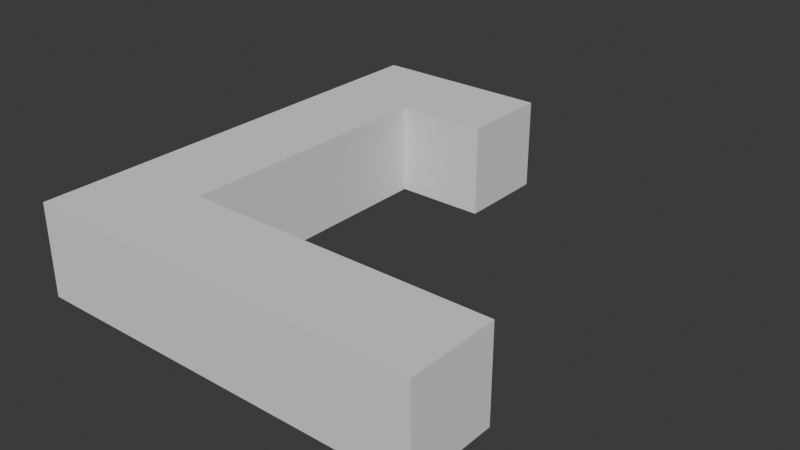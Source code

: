 # Source: KitchenBase.blend  (saved by Blender 5.0.119; exported with 4.5.12 LTS)
import bpy
from mathutils import Matrix  # noqa: F401  (used for matrix-valued properties, if any)

bpy.ops.wm.read_factory_settings(use_empty=True)
scene = bpy.context.scene
scene.name = 'Scene'

# ---- collections
col_collection = bpy.data.collections.new('Collection'); scene.collection.children.link(col_collection)

# ---- world
world_world = bpy.data.worlds.new('World'); scene.world = world_world
world_world.use_nodes = True; world_world.node_tree.nodes.clear()
_N = world_world.node_tree.nodes; _L = world_world.node_tree.links
n0 = _N.new('ShaderNodeOutputWorld'); n0.name = 'World Output'; n0.location = (200, 100)
n1 = _N.new('ShaderNodeBackground'); n1.name = 'Background'; n1.location = (-200, 100)
n1.inputs[0].default_value = (0.05088, 0.05088, 0.05088, 1.0)
_L.new(n1.outputs[0], n0.inputs[0])
n0.is_active_output = True
world_world.color = (0.05088, 0.05088, 0.05088)
world_world.sun_shadow_jitter_overblur = 0.0

# ---- meshes
me_cube_001 = bpy.data.meshes.new('Cube.001')
me_cube_001.from_pydata([(0.0, 0.0, 0.0), (0.0, 0.0, 1.5), (0.0, 1.5, 0.0), (0.0, 1.5, 1.5), (3.0, 0.0, 0.0), (3.0, 0.0, 1.5), (3.0, 1.5, 0.0), (3.0, 1.5, 1.5), (1.5, 1.5, 0.0), (1.5, 1.5, 1.5), (1.5, 0.0, 0.0), (1.5, 0.0, 1.5), (0.0, -5.95, 0.0), (0.0, -5.95, 1.5), (1.5, -5.95, 1.5), (1.5, -5.95, 0.0), (0.0, -1.487, 1.5), (0.0, -2.975, 1.5), (0.0, -4.462, 1.5), (1.5, -4.462, 1.5), (1.5, -2.975, 1.5), (1.5, -1.487, 1.5), (1.5, -4.462, 0.0), (1.5, -2.975, 0.0), (1.5, -1.487, 0.0), (0.0, -4.462, 0.0), (0.0, -2.975, 0.0), (0.0, -1.487, 0.0), (6.5, -5.95, 1.5), (6.5, -5.95, 0.0), (6.5, -4.462, 1.5), (6.5, -4.462, 0.0)], [], [(0, 1, 3, 2), (8, 9, 7, 6), (6, 7, 5, 4), (19, 18, 13, 14), (8, 6, 4, 10), (9, 3, 1, 11), (7, 9, 11, 5), (2, 8, 10, 0), (4, 5, 11, 10), (2, 3, 9, 8), (15, 14, 13, 12), (19, 14, 28, 30), (25, 22, 15, 12), (18, 25, 12, 13), (1, 0, 27, 16), (16, 27, 26, 17), (17, 26, 25, 18), (0, 10, 24, 27), (27, 24, 23, 26), (26, 23, 22, 25), (10, 11, 21, 24), (24, 21, 20, 23), (23, 20, 19, 22), (11, 1, 16, 21), (21, 16, 17, 20), (20, 17, 18, 19), (31, 30, 28, 29), (14, 15, 29, 28), (15, 22, 31, 29), (22, 19, 30, 31)])
_uv = me_cube_001.uv_layers.new(name='UVMap')
_uv.uv.foreach_set('vector', [0.375, 0.0, 0.625, 0.0, 0.625, 0.25, 0.375, 0.25, 0.375, 0.375, 0.625, 0.375, 0.625, 0.5, 0.375, 0.5, 0.375, 0.5, 0.625, 0.5, 0.625, 0.75, 0.375, 0.75, 0.75, 0.75, 0.875, 0.75, 0.875, 0.75, 0.75, 0.75, 0.25, 0.5, 0.375, 0.5, 0.375, 0.75, 0.25, 0.75, 0.75, 0.5, 0.875, 0.5, 0.875, 0.75, 0.75, 0.75, 0.625, 0.5, 0.75, 0.5, 0.75, 0.75, 0.625, 0.75, 0.125, 0.5, 0.25, 0.5, 0.25, 0.75, 0.125, 0.75, 0.375, 0.75, 0.625, 0.75, 0.625, 0.875, 0.375, 0.875, 0.375, 0.25, 0.625, 0.25, 0.625, 0.375, 0.375, 0.375, 0.375, 0.875, 0.625, 0.875, 0.625, 1.0, 0.375, 1.0, 0.75, 0.75, 0.75, 0.75, 0.75, 0.75, 0.75, 0.75, 0.125, 0.75, 0.25, 0.75, 0.25, 0.75, 0.125, 0.75, 0.625, 0.0, 0.375, 0.0, 0.375, 0.0, 0.625, 0.0, 0.625, 0.0, 0.375, 0.0, 0.375, 0.0, 0.625, 0.0, 0.625, 0.0, 0.375, 0.0, 0.375, 0.0, 0.625, 0.0, 0.625, 0.0, 0.375, 0.0, 0.375, 0.0, 0.625, 0.0, 0.125, 0.75, 0.25, 0.75, 0.25, 0.75, 0.125, 0.75, 0.125, 0.75, 0.25, 0.75, 0.25, 0.75, 0.125, 0.75, 0.125, 0.75, 0.25, 0.75, 0.25, 0.75, 0.125, 0.75, 0.375, 0.875, 0.625, 0.875, 0.625, 0.875, 0.375, 0.875, 0.375, 0.875, 0.625, 0.875, 0.625, 0.875, 0.375, 0.875, 0.375, 0.875, 0.625, 0.875, 0.625, 0.875, 0.375, 0.875, 0.75, 0.75, 0.875, 0.75, 0.875, 0.75, 0.75, 0.75, 0.75, 0.75, 0.875, 0.75, 0.875, 0.75, 0.75, 0.75, 0.75, 0.75, 0.875, 0.75, 0.875, 0.75, 0.75, 0.75, 0.375, 0.875, 0.625, 0.875, 0.625, 0.875, 0.375, 0.875, 0.625, 0.875, 0.375, 0.875, 0.375, 0.875, 0.625, 0.875, 0.25, 0.75, 0.25, 0.75, 0.25, 0.75, 0.25, 0.75, 0.375, 0.875, 0.625, 0.875, 0.625, 0.875, 0.375, 0.875])
me_cube_001.update()

# ---- objects
ob_cube = bpy.data.objects.new('Cube', me_cube_001)

# ---- transforms, parenting, visibility, modifiers, constraints
ob_cube.location = (0.0, 0.0, 0.0)

# ---- collection membership
col_collection.objects.link(ob_cube)

# ---- scene / render settings (as saved in the file)
scene.frame_start = 1; scene.frame_end = 250; scene.frame_set(1)
scene.render.engine = 'BLENDER_EEVEE_NEXT'
scene.render.bake_bias = 0.0
scene.render.bake_samples = 0
scene.cycles.sampling_pattern = 'TABULATED_SOBOL'
scene.eevee.use_volume_custom_range = False
bpy.context.view_layer.update()

# ---- added for rendering (the .blend has no active camera and no usable light): camera, sun
cam_auto = bpy.data.cameras.new('AutoCamera')
cam_auto.lens = 50.0
cam_auto.sensor_width = 36.0
cam_auto.clip_end = 1000.0
ob_auto_camera = bpy.data.objects.new('AutoCamera', cam_auto)
scene.collection.objects.link(ob_auto_camera)
ob_auto_camera.location = (12.5024, -13.3278, 8.15189)
ob_auto_camera.rotation_euler = (1.09748, -7.21219e-08, 0.694738)
scene.camera = ob_auto_camera
light_auto_sun = bpy.data.lights.new('AutoSun', 'SUN')
light_auto_sun.energy = 3.0
light_auto_sun.angle = 0.0523599
ob_auto_sun = bpy.data.objects.new('AutoSun', light_auto_sun)
scene.collection.objects.link(ob_auto_sun)
ob_auto_sun.rotation_euler = (0.872665, 0.174533, 0.523599)
bpy.context.view_layer.update()

